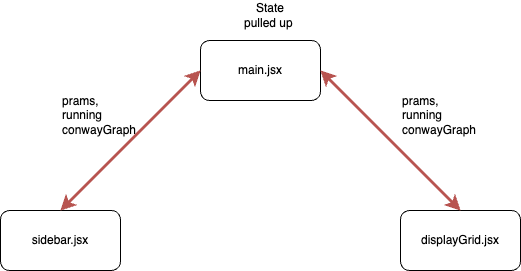

The diagram above was exported from draw.io. Its source (the exported page's mxGraphModel, read from the mxfile embedded in the PNG):
<mxGraphModel dx="1136" dy="900" grid="1" gridSize="10" guides="1" tooltips="1" connect="1" arrows="1" fold="1" page="1" pageScale="1" pageWidth="1169" pageHeight="827" math="0" shadow="0">
  <root>
    <mxCell id="0" />
    <mxCell id="1" parent="0" />
    <mxCell id="9rqRvxA2w3n5woFfuP_X-1" value="main.jsx" style="rounded=1;whiteSpace=wrap;html=1;" vertex="1" parent="1">
      <mxGeometry x="560" y="230" width="120" height="60" as="geometry" />
    </mxCell>
    <mxCell id="9rqRvxA2w3n5woFfuP_X-2" value="sidebar.jsx" style="rounded=1;whiteSpace=wrap;html=1;" vertex="1" parent="1">
      <mxGeometry x="360" y="400" width="120" height="60" as="geometry" />
    </mxCell>
    <mxCell id="9rqRvxA2w3n5woFfuP_X-3" value="displayGrid.jsx" style="rounded=1;whiteSpace=wrap;html=1;" vertex="1" parent="1">
      <mxGeometry x="760" y="400" width="120" height="60" as="geometry" />
    </mxCell>
    <mxCell id="9rqRvxA2w3n5woFfuP_X-4" value="" style="endArrow=classic;html=1;rounded=0;exitX=0.5;exitY=0;exitDx=0;exitDy=0;entryX=0;entryY=0.5;entryDx=0;entryDy=0;fillColor=#f8cecc;strokeColor=#b85450;strokeWidth=3;startArrow=classic;startFill=1;" edge="1" parent="1" source="9rqRvxA2w3n5woFfuP_X-2" target="9rqRvxA2w3n5woFfuP_X-1">
      <mxGeometry width="50" height="50" relative="1" as="geometry">
        <mxPoint x="550" y="490" as="sourcePoint" />
        <mxPoint x="600" y="440" as="targetPoint" />
      </mxGeometry>
    </mxCell>
    <mxCell id="9rqRvxA2w3n5woFfuP_X-5" value="" style="endArrow=classic;html=1;rounded=0;exitX=1;exitY=0.5;exitDx=0;exitDy=0;entryX=0.5;entryY=0;entryDx=0;entryDy=0;fillColor=#f8cecc;strokeColor=#b85450;strokeWidth=3;startArrow=classic;startFill=1;" edge="1" parent="1" source="9rqRvxA2w3n5woFfuP_X-1" target="9rqRvxA2w3n5woFfuP_X-3">
      <mxGeometry width="50" height="50" relative="1" as="geometry">
        <mxPoint x="550" y="490" as="sourcePoint" />
        <mxPoint x="830" y="250" as="targetPoint" />
      </mxGeometry>
    </mxCell>
    <mxCell id="9rqRvxA2w3n5woFfuP_X-6" value="State pulled up&amp;nbsp;" style="text;strokeColor=none;align=center;fillColor=none;html=1;verticalAlign=middle;whiteSpace=wrap;rounded=0;" vertex="1" parent="1">
      <mxGeometry x="600" y="190" width="60" height="30" as="geometry" />
    </mxCell>
    <mxCell id="9rqRvxA2w3n5woFfuP_X-10" value="prams,&lt;div&gt;running&lt;/div&gt;&lt;div&gt;conwayGraph&amp;nbsp;&lt;/div&gt;" style="text;strokeColor=none;align=left;fillColor=none;html=1;verticalAlign=middle;whiteSpace=wrap;rounded=0;" vertex="1" parent="1">
      <mxGeometry x="420" y="290" width="60" height="30" as="geometry" />
    </mxCell>
    <mxCell id="9rqRvxA2w3n5woFfuP_X-13" value="prams,&lt;div&gt;running&lt;/div&gt;&lt;div&gt;conwayGraph&amp;nbsp;&lt;/div&gt;" style="text;strokeColor=none;align=left;fillColor=none;html=1;verticalAlign=middle;whiteSpace=wrap;rounded=0;" vertex="1" parent="1">
      <mxGeometry x="760" y="290" width="60" height="30" as="geometry" />
    </mxCell>
  </root>
</mxGraphModel>